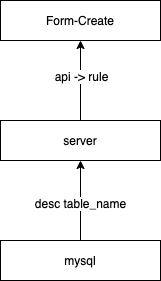

The diagram above was exported from draw.io. Its source (the exported page's mxGraphModel, read from the mxfile embedded in the PNG):
<mxGraphModel dx="1412" dy="774" grid="1" gridSize="10" guides="1" tooltips="1" connect="1" arrows="1" fold="1" page="1" pageScale="1" pageWidth="1169" pageHeight="1654" math="0" shadow="0">
  <root>
    <mxCell id="GZc3TmrvhlzPXoRJbksi-0" />
    <mxCell id="GZc3TmrvhlzPXoRJbksi-1" parent="GZc3TmrvhlzPXoRJbksi-0" />
    <mxCell id="GZc3TmrvhlzPXoRJbksi-6" style="edgeStyle=orthogonalEdgeStyle;rounded=0;orthogonalLoop=1;jettySize=auto;html=1;exitX=0.5;exitY=0;exitDx=0;exitDy=0;entryX=0.5;entryY=1;entryDx=0;entryDy=0;startArrow=none;startFill=0;endArrow=classic;endFill=1;" edge="1" parent="GZc3TmrvhlzPXoRJbksi-1" source="GZc3TmrvhlzPXoRJbksi-2" target="GZc3TmrvhlzPXoRJbksi-3">
      <mxGeometry relative="1" as="geometry" />
    </mxCell>
    <mxCell id="GZc3TmrvhlzPXoRJbksi-7" value="desc table_name" style="edgeLabel;html=1;align=center;verticalAlign=middle;resizable=0;points=[];" vertex="1" connectable="0" parent="GZc3TmrvhlzPXoRJbksi-6">
      <mxGeometry x="-0.05" y="1" relative="1" as="geometry">
        <mxPoint as="offset" />
      </mxGeometry>
    </mxCell>
    <mxCell id="GZc3TmrvhlzPXoRJbksi-2" value="mysql" style="rounded=0;whiteSpace=wrap;html=1;" vertex="1" parent="GZc3TmrvhlzPXoRJbksi-1">
      <mxGeometry x="160" y="400" width="160" height="40" as="geometry" />
    </mxCell>
    <mxCell id="GZc3TmrvhlzPXoRJbksi-9" style="edgeStyle=orthogonalEdgeStyle;rounded=0;orthogonalLoop=1;jettySize=auto;html=1;exitX=0.5;exitY=0;exitDx=0;exitDy=0;entryX=0.5;entryY=1;entryDx=0;entryDy=0;startArrow=none;startFill=0;endArrow=classic;endFill=1;" edge="1" parent="GZc3TmrvhlzPXoRJbksi-1" source="GZc3TmrvhlzPXoRJbksi-3" target="GZc3TmrvhlzPXoRJbksi-8">
      <mxGeometry relative="1" as="geometry" />
    </mxCell>
    <mxCell id="GZc3TmrvhlzPXoRJbksi-10" value="api -&amp;gt; rule" style="edgeLabel;html=1;align=center;verticalAlign=middle;resizable=0;points=[];" vertex="1" connectable="0" parent="GZc3TmrvhlzPXoRJbksi-9">
      <mxGeometry x="0.125" relative="1" as="geometry">
        <mxPoint as="offset" />
      </mxGeometry>
    </mxCell>
    <mxCell id="GZc3TmrvhlzPXoRJbksi-3" value="server" style="rounded=0;whiteSpace=wrap;html=1;" vertex="1" parent="GZc3TmrvhlzPXoRJbksi-1">
      <mxGeometry x="160" y="280" width="160" height="40" as="geometry" />
    </mxCell>
    <mxCell id="GZc3TmrvhlzPXoRJbksi-8" value="Form-Create" style="rounded=0;whiteSpace=wrap;html=1;" vertex="1" parent="GZc3TmrvhlzPXoRJbksi-1">
      <mxGeometry x="160" y="160" width="160" height="40" as="geometry" />
    </mxCell>
  </root>
</mxGraphModel>